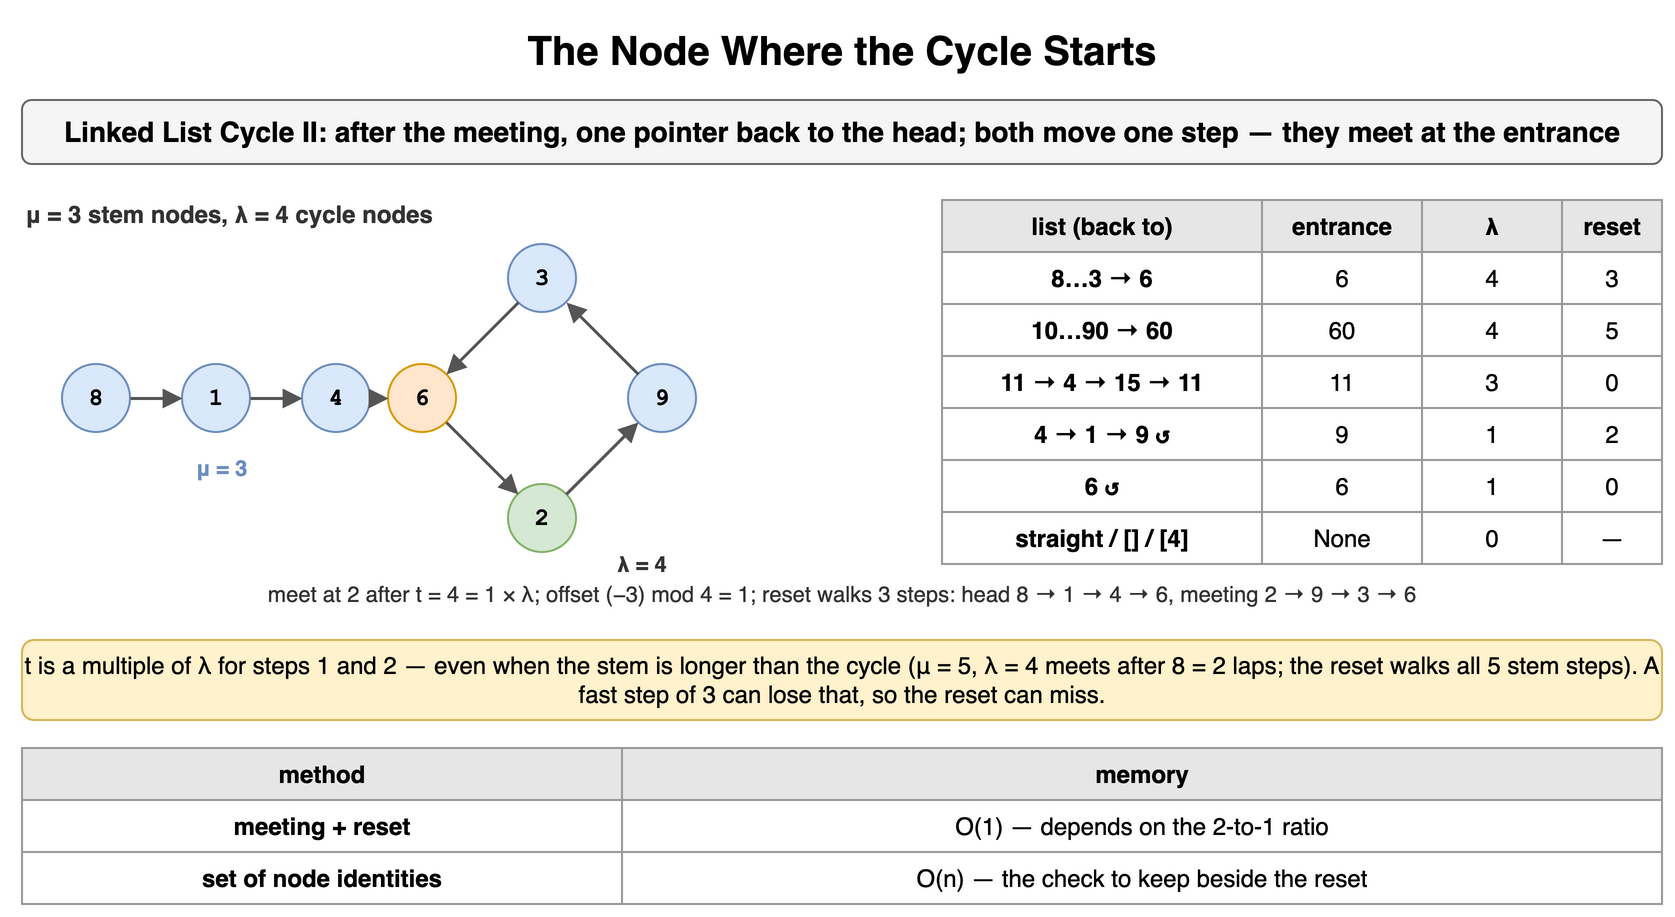

The diagram above was exported from draw.io. Its source (the exported page's mxGraphModel, read from the mxfile embedded in the PNG):
<mxGraphModel dx="900" dy="466" grid="1" gridSize="10" guides="1" tooltips="1" connect="1" arrows="1" fold="1" page="1" pageScale="1" pageWidth="900" pageHeight="466" math="0" shadow="0">
  <root>
    <mxCell id="0" />
    <mxCell id="1" parent="0" />
    <mxCell id="f41" value="The Node Where the Cycle Starts" style="text;html=1;align=center;verticalAlign=middle;whiteSpace=wrap;fontSize=20;fontStyle=1;" vertex="1" parent="1">
      <mxGeometry x="40" y="10" width="820" height="30" as="geometry" />
    </mxCell>
    <mxCell id="f42" value="Linked List Cycle II: after the meeting, one pointer back to the head; both move one step — they meet at the entrance" style="rounded=1;whiteSpace=wrap;html=1;fillColor=#f5f5f5;strokeColor=#666666;fontStyle=1;fontSize=14;" vertex="1" parent="1">
      <mxGeometry x="40" y="50" width="820" height="32" as="geometry" />
    </mxCell>
    <mxCell id="f43" value="μ = 3 stem nodes, λ = 4 cycle nodes" style="text;html=1;whiteSpace=wrap;fontSize=11;align=left;verticalAlign=middle;fontSize=12;fontColor=#333333;fontStyle=1;" vertex="1" parent="1">
      <mxGeometry x="40" y="98" width="400" height="18" as="geometry" />
    </mxCell>
    <mxCell id="f44" value="8" style="ellipse;whiteSpace=wrap;html=1;fontStyle=1;fontSize=12;fontFamily=Courier New;fillColor=#dae8fc;strokeColor=#6c8ebf;" vertex="1" parent="1">
      <mxGeometry x="60" y="182" width="34" height="34" as="geometry" />
    </mxCell>
    <mxCell id="f45" value="1" style="ellipse;whiteSpace=wrap;html=1;fontStyle=1;fontSize=12;fontFamily=Courier New;fillColor=#dae8fc;strokeColor=#6c8ebf;" vertex="1" parent="1">
      <mxGeometry x="120" y="182" width="34" height="34" as="geometry" />
    </mxCell>
    <mxCell id="f46" value="4" style="ellipse;whiteSpace=wrap;html=1;fontStyle=1;fontSize=12;fontFamily=Courier New;fillColor=#dae8fc;strokeColor=#6c8ebf;" vertex="1" parent="1">
      <mxGeometry x="180" y="182" width="34" height="34" as="geometry" />
    </mxCell>
    <mxCell id="f47" value="6" style="ellipse;whiteSpace=wrap;html=1;fontStyle=1;fontSize=12;fontFamily=Courier New;fillColor=#ffe6cc;strokeColor=#d79b00;" vertex="1" parent="1">
      <mxGeometry x="223.0" y="182.0" width="34" height="34" as="geometry" />
    </mxCell>
    <mxCell id="f48" value="2" style="ellipse;whiteSpace=wrap;html=1;fontStyle=1;fontSize=12;fontFamily=Courier New;fillColor=#d5e8d4;strokeColor=#82b366;" vertex="1" parent="1">
      <mxGeometry x="283.0" y="242.0" width="34" height="34" as="geometry" />
    </mxCell>
    <mxCell id="f49" value="9" style="ellipse;whiteSpace=wrap;html=1;fontStyle=1;fontSize=12;fontFamily=Courier New;fillColor=#dae8fc;strokeColor=#6c8ebf;" vertex="1" parent="1">
      <mxGeometry x="343.0" y="182.00000000000003" width="34" height="34" as="geometry" />
    </mxCell>
    <mxCell id="f410" value="3" style="ellipse;whiteSpace=wrap;html=1;fontStyle=1;fontSize=12;fontFamily=Courier New;fillColor=#dae8fc;strokeColor=#6c8ebf;" vertex="1" parent="1">
      <mxGeometry x="283.0" y="122.0" width="34" height="34" as="geometry" />
    </mxCell>
    <mxCell id="f411" value="" style="endArrow=block;endSize=6;html=1;strokeWidth=1.5;strokeColor=#555555;fontSize=11;labelBackgroundColor=#ffffff;" edge="1" parent="1" source="f44" target="f45">
      <mxGeometry relative="1" as="geometry" />
    </mxCell>
    <mxCell id="f412" value="" style="endArrow=block;endSize=6;html=1;strokeWidth=1.5;strokeColor=#555555;fontSize=11;labelBackgroundColor=#ffffff;" edge="1" parent="1" source="f45" target="f46">
      <mxGeometry relative="1" as="geometry" />
    </mxCell>
    <mxCell id="f413" value="" style="endArrow=block;endSize=6;html=1;strokeWidth=1.5;strokeColor=#555555;fontSize=11;labelBackgroundColor=#ffffff;" edge="1" parent="1" source="f46" target="f47">
      <mxGeometry relative="1" as="geometry" />
    </mxCell>
    <mxCell id="f414" value="" style="endArrow=block;endSize=6;html=1;strokeWidth=1.5;strokeColor=#555555;fontSize=11;labelBackgroundColor=#ffffff;" edge="1" parent="1" source="f47" target="f48">
      <mxGeometry relative="1" as="geometry" />
    </mxCell>
    <mxCell id="f415" value="" style="endArrow=block;endSize=6;html=1;strokeWidth=1.5;strokeColor=#555555;fontSize=11;labelBackgroundColor=#ffffff;" edge="1" parent="1" source="f48" target="f49">
      <mxGeometry relative="1" as="geometry" />
    </mxCell>
    <mxCell id="f416" value="" style="endArrow=block;endSize=6;html=1;strokeWidth=1.5;strokeColor=#555555;fontSize=11;labelBackgroundColor=#ffffff;" edge="1" parent="1" source="f49" target="f410">
      <mxGeometry relative="1" as="geometry" />
    </mxCell>
    <mxCell id="f417" value="" style="endArrow=block;endSize=6;html=1;strokeWidth=1.5;strokeColor=#555555;fontSize=11;labelBackgroundColor=#ffffff;" edge="1" parent="1" source="f410" target="f47">
      <mxGeometry relative="1" as="geometry" />
    </mxCell>
    <mxCell id="f418" value="μ = 3" style="text;html=1;whiteSpace=wrap;fontSize=11;align=center;verticalAlign=middle;fontSize=11;fontColor=#6c8ebf;fontStyle=1;" vertex="1" parent="1">
      <mxGeometry x="60" y="226" width="160" height="16" as="geometry" />
    </mxCell>
    <mxCell id="f419" value="λ = 4" style="text;html=1;whiteSpace=wrap;fontSize=11;align=center;verticalAlign=middle;fontSize=11;fontColor=#333333;fontStyle=1;" vertex="1" parent="1">
      <mxGeometry x="290" y="274" width="120" height="16" as="geometry" />
    </mxCell>
    <mxCell id="f420" value="meet at 2 after t = 4 = 1 × λ; offset (−3) mod 4 = 1; reset walks 3 steps: head 8 → 1 → 4 → 6, meeting 2 → 9 → 3 → 6" style="text;html=1;whiteSpace=wrap;fontSize=11;align=center;verticalAlign=middle;fontSize=11;fontColor=#333333;" vertex="1" parent="1">
      <mxGeometry x="40" y="288" width="820" height="18" as="geometry" />
    </mxCell>
    <mxCell id="f421" value="list (back to)" style="whiteSpace=wrap;html=1;fillColor=#e6e6e6;strokeColor=#999999;fontStyle=1;fontSize=12;" vertex="1" parent="1">
      <mxGeometry x="500" y="100" width="160" height="26" as="geometry" />
    </mxCell>
    <mxCell id="f422" value="entrance" style="whiteSpace=wrap;html=1;fillColor=#e6e6e6;strokeColor=#999999;fontStyle=1;fontSize=12;" vertex="1" parent="1">
      <mxGeometry x="660" y="100" width="80" height="26" as="geometry" />
    </mxCell>
    <mxCell id="f423" value="λ" style="whiteSpace=wrap;html=1;fillColor=#e6e6e6;strokeColor=#999999;fontStyle=1;fontSize=12;" vertex="1" parent="1">
      <mxGeometry x="740" y="100" width="70" height="26" as="geometry" />
    </mxCell>
    <mxCell id="f424" value="reset" style="whiteSpace=wrap;html=1;fillColor=#e6e6e6;strokeColor=#999999;fontStyle=1;fontSize=12;" vertex="1" parent="1">
      <mxGeometry x="810" y="100" width="50" height="26" as="geometry" />
    </mxCell>
    <mxCell id="f425" value="8…3 → 6" style="whiteSpace=wrap;html=1;strokeColor=#999999;fontSize=12;fillColor=#ffffff;fontStyle=1;" vertex="1" parent="1">
      <mxGeometry x="500" y="126" width="160" height="26" as="geometry" />
    </mxCell>
    <mxCell id="f426" value="6" style="whiteSpace=wrap;html=1;strokeColor=#999999;fontSize=12;fillColor=#ffffff;" vertex="1" parent="1">
      <mxGeometry x="660" y="126" width="80" height="26" as="geometry" />
    </mxCell>
    <mxCell id="f427" value="4" style="whiteSpace=wrap;html=1;strokeColor=#999999;fontSize=12;fillColor=#ffffff;" vertex="1" parent="1">
      <mxGeometry x="740" y="126" width="70" height="26" as="geometry" />
    </mxCell>
    <mxCell id="f428" value="3" style="whiteSpace=wrap;html=1;strokeColor=#999999;fontSize=12;fillColor=#ffffff;" vertex="1" parent="1">
      <mxGeometry x="810" y="126" width="50" height="26" as="geometry" />
    </mxCell>
    <mxCell id="f429" value="10…90 → 60" style="whiteSpace=wrap;html=1;strokeColor=#999999;fontSize=12;fillColor=#ffffff;fontStyle=1;" vertex="1" parent="1">
      <mxGeometry x="500" y="152" width="160" height="26" as="geometry" />
    </mxCell>
    <mxCell id="f430" value="60" style="whiteSpace=wrap;html=1;strokeColor=#999999;fontSize=12;fillColor=#ffffff;" vertex="1" parent="1">
      <mxGeometry x="660" y="152" width="80" height="26" as="geometry" />
    </mxCell>
    <mxCell id="f431" value="4" style="whiteSpace=wrap;html=1;strokeColor=#999999;fontSize=12;fillColor=#ffffff;" vertex="1" parent="1">
      <mxGeometry x="740" y="152" width="70" height="26" as="geometry" />
    </mxCell>
    <mxCell id="f432" value="5" style="whiteSpace=wrap;html=1;strokeColor=#999999;fontSize=12;fillColor=#ffffff;" vertex="1" parent="1">
      <mxGeometry x="810" y="152" width="50" height="26" as="geometry" />
    </mxCell>
    <mxCell id="f433" value="11 → 4 → 15 → 11" style="whiteSpace=wrap;html=1;strokeColor=#999999;fontSize=12;fillColor=#ffffff;fontStyle=1;" vertex="1" parent="1">
      <mxGeometry x="500" y="178" width="160" height="26" as="geometry" />
    </mxCell>
    <mxCell id="f434" value="11" style="whiteSpace=wrap;html=1;strokeColor=#999999;fontSize=12;fillColor=#ffffff;" vertex="1" parent="1">
      <mxGeometry x="660" y="178" width="80" height="26" as="geometry" />
    </mxCell>
    <mxCell id="f435" value="3" style="whiteSpace=wrap;html=1;strokeColor=#999999;fontSize=12;fillColor=#ffffff;" vertex="1" parent="1">
      <mxGeometry x="740" y="178" width="70" height="26" as="geometry" />
    </mxCell>
    <mxCell id="f436" value="0" style="whiteSpace=wrap;html=1;strokeColor=#999999;fontSize=12;fillColor=#ffffff;" vertex="1" parent="1">
      <mxGeometry x="810" y="178" width="50" height="26" as="geometry" />
    </mxCell>
    <mxCell id="f437" value="4 → 1 → 9 ↺" style="whiteSpace=wrap;html=1;strokeColor=#999999;fontSize=12;fillColor=#ffffff;fontStyle=1;" vertex="1" parent="1">
      <mxGeometry x="500" y="204" width="160" height="26" as="geometry" />
    </mxCell>
    <mxCell id="f438" value="9" style="whiteSpace=wrap;html=1;strokeColor=#999999;fontSize=12;fillColor=#ffffff;" vertex="1" parent="1">
      <mxGeometry x="660" y="204" width="80" height="26" as="geometry" />
    </mxCell>
    <mxCell id="f439" value="1" style="whiteSpace=wrap;html=1;strokeColor=#999999;fontSize=12;fillColor=#ffffff;" vertex="1" parent="1">
      <mxGeometry x="740" y="204" width="70" height="26" as="geometry" />
    </mxCell>
    <mxCell id="f440" value="2" style="whiteSpace=wrap;html=1;strokeColor=#999999;fontSize=12;fillColor=#ffffff;" vertex="1" parent="1">
      <mxGeometry x="810" y="204" width="50" height="26" as="geometry" />
    </mxCell>
    <mxCell id="f441" value="6 ↺" style="whiteSpace=wrap;html=1;strokeColor=#999999;fontSize=12;fillColor=#ffffff;fontStyle=1;" vertex="1" parent="1">
      <mxGeometry x="500" y="230" width="160" height="26" as="geometry" />
    </mxCell>
    <mxCell id="f442" value="6" style="whiteSpace=wrap;html=1;strokeColor=#999999;fontSize=12;fillColor=#ffffff;" vertex="1" parent="1">
      <mxGeometry x="660" y="230" width="80" height="26" as="geometry" />
    </mxCell>
    <mxCell id="f443" value="1" style="whiteSpace=wrap;html=1;strokeColor=#999999;fontSize=12;fillColor=#ffffff;" vertex="1" parent="1">
      <mxGeometry x="740" y="230" width="70" height="26" as="geometry" />
    </mxCell>
    <mxCell id="f444" value="0" style="whiteSpace=wrap;html=1;strokeColor=#999999;fontSize=12;fillColor=#ffffff;" vertex="1" parent="1">
      <mxGeometry x="810" y="230" width="50" height="26" as="geometry" />
    </mxCell>
    <mxCell id="f445" value="straight / [] / [4]" style="whiteSpace=wrap;html=1;strokeColor=#999999;fontSize=12;fillColor=#ffffff;fontStyle=1;" vertex="1" parent="1">
      <mxGeometry x="500" y="256" width="160" height="26" as="geometry" />
    </mxCell>
    <mxCell id="f446" value="None" style="whiteSpace=wrap;html=1;strokeColor=#999999;fontSize=12;fillColor=#ffffff;" vertex="1" parent="1">
      <mxGeometry x="660" y="256" width="80" height="26" as="geometry" />
    </mxCell>
    <mxCell id="f447" value="0" style="whiteSpace=wrap;html=1;strokeColor=#999999;fontSize=12;fillColor=#ffffff;" vertex="1" parent="1">
      <mxGeometry x="740" y="256" width="70" height="26" as="geometry" />
    </mxCell>
    <mxCell id="f448" value="—" style="whiteSpace=wrap;html=1;strokeColor=#999999;fontSize=12;fillColor=#ffffff;" vertex="1" parent="1">
      <mxGeometry x="810" y="256" width="50" height="26" as="geometry" />
    </mxCell>
    <mxCell id="f449" value="t is a multiple of λ for steps 1 and 2 — even when the stem is longer than the cycle (μ = 5, λ = 4 meets after 8 = 2 laps; the reset walks all 5 stem steps). A fast step of 3 can lose that, so the reset can miss." style="rounded=1;whiteSpace=wrap;html=1;fillColor=#fff2cc;strokeColor=#d6b656;fontSize=12;align=center;" vertex="1" parent="1">
      <mxGeometry x="40" y="320" width="820" height="40" as="geometry" />
    </mxCell>
    <mxCell id="f450" value="method" style="whiteSpace=wrap;html=1;fillColor=#e6e6e6;strokeColor=#999999;fontStyle=1;fontSize=12;" vertex="1" parent="1">
      <mxGeometry x="40" y="374" width="300" height="26" as="geometry" />
    </mxCell>
    <mxCell id="f451" value="memory" style="whiteSpace=wrap;html=1;fillColor=#e6e6e6;strokeColor=#999999;fontStyle=1;fontSize=12;" vertex="1" parent="1">
      <mxGeometry x="340" y="374" width="520" height="26" as="geometry" />
    </mxCell>
    <mxCell id="f452" value="meeting + reset" style="whiteSpace=wrap;html=1;strokeColor=#999999;fontSize=12;fillColor=#ffffff;fontStyle=1;" vertex="1" parent="1">
      <mxGeometry x="40" y="400" width="300" height="26" as="geometry" />
    </mxCell>
    <mxCell id="f453" value="O(1) — depends on the 2-to-1 ratio" style="whiteSpace=wrap;html=1;strokeColor=#999999;fontSize=12;fillColor=#ffffff;" vertex="1" parent="1">
      <mxGeometry x="340" y="400" width="520" height="26" as="geometry" />
    </mxCell>
    <mxCell id="f454" value="set of node identities" style="whiteSpace=wrap;html=1;strokeColor=#999999;fontSize=12;fillColor=#ffffff;fontStyle=1;" vertex="1" parent="1">
      <mxGeometry x="40" y="426" width="300" height="26" as="geometry" />
    </mxCell>
    <mxCell id="f455" value="O(n) — the check to keep beside the reset" style="whiteSpace=wrap;html=1;strokeColor=#999999;fontSize=12;fillColor=#ffffff;" vertex="1" parent="1">
      <mxGeometry x="340" y="426" width="520" height="26" as="geometry" />
    </mxCell>
  </root>
</mxGraphModel>